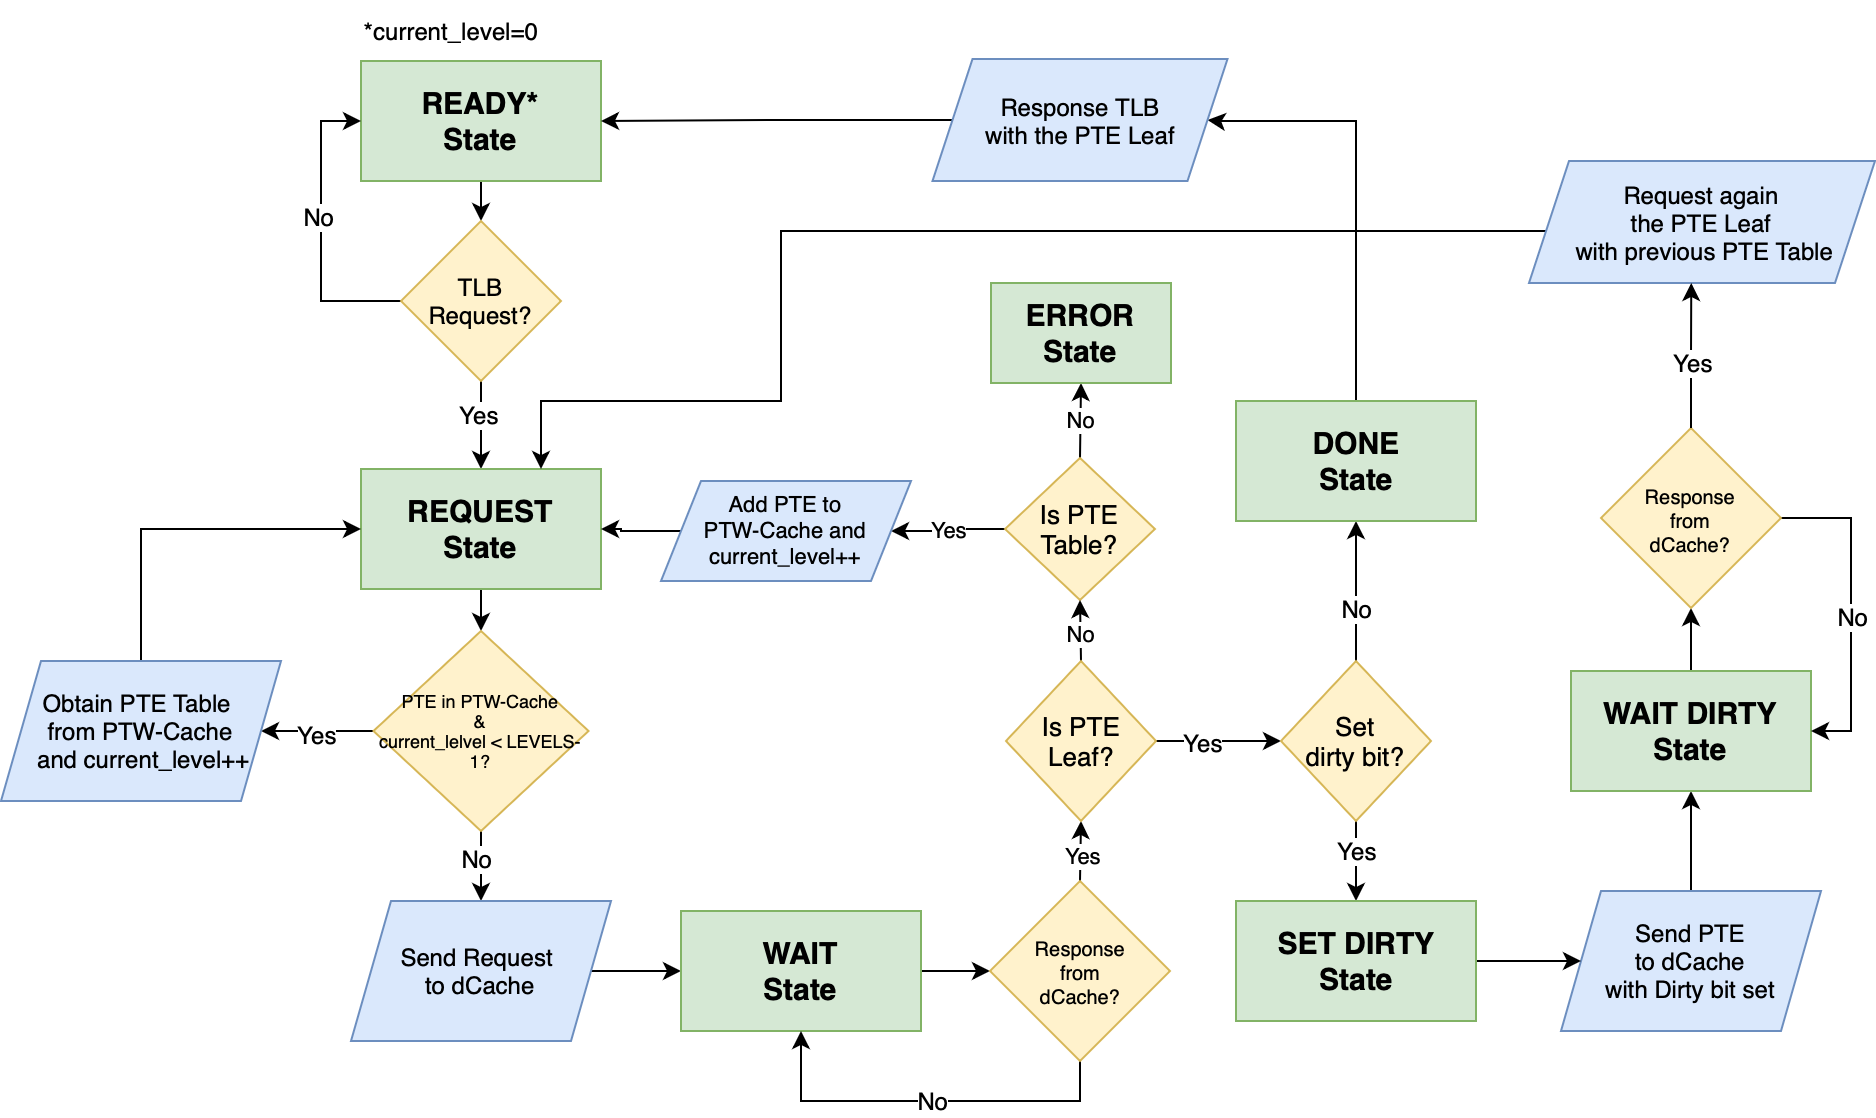

The diagram above was exported from draw.io. Its source (the exported page's mxGraphModel, read from the mxfile embedded in the PNG):
<mxGraphModel dx="2927" dy="1641" grid="1" gridSize="10" guides="1" tooltips="1" connect="1" arrows="1" fold="1" page="1" pageScale="1" pageWidth="1169" pageHeight="827" math="0" shadow="0">
  <root>
    <mxCell id="0" />
    <mxCell id="1" parent="0" />
    <mxCell id="elm3clM6EO58dKyOKj9K-15" style="edgeStyle=orthogonalEdgeStyle;rounded=0;orthogonalLoop=1;jettySize=auto;html=1;exitX=0.5;exitY=1;exitDx=0;exitDy=0;entryX=0.5;entryY=0;entryDx=0;entryDy=0;" parent="1" source="elm3clM6EO58dKyOKj9K-1" target="elm3clM6EO58dKyOKj9K-3" edge="1">
      <mxGeometry relative="1" as="geometry" />
    </mxCell>
    <mxCell id="elm3clM6EO58dKyOKj9K-1" value="READY*&lt;br&gt;State" style="rounded=0;whiteSpace=wrap;html=1;fontSize=15;fillColor=#d5e8d4;strokeColor=#82b366;fontStyle=1" parent="1" vertex="1">
      <mxGeometry x="270" y="130" width="120" height="60" as="geometry" />
    </mxCell>
    <mxCell id="elm3clM6EO58dKyOKj9K-4" style="edgeStyle=orthogonalEdgeStyle;rounded=0;orthogonalLoop=1;jettySize=auto;html=1;exitX=0;exitY=0.5;exitDx=0;exitDy=0;entryX=0;entryY=0.5;entryDx=0;entryDy=0;" parent="1" source="elm3clM6EO58dKyOKj9K-3" target="elm3clM6EO58dKyOKj9K-1" edge="1">
      <mxGeometry relative="1" as="geometry" />
    </mxCell>
    <mxCell id="elm3clM6EO58dKyOKj9K-9" value="No" style="edgeLabel;html=1;align=center;verticalAlign=middle;resizable=0;points=[];fontSize=12;" parent="elm3clM6EO58dKyOKj9K-4" connectable="0" vertex="1">
      <mxGeometry x="0.1022" y="2" relative="1" as="geometry">
        <mxPoint as="offset" />
      </mxGeometry>
    </mxCell>
    <mxCell id="elm3clM6EO58dKyOKj9K-7" style="edgeStyle=orthogonalEdgeStyle;rounded=0;orthogonalLoop=1;jettySize=auto;html=1;exitX=0.5;exitY=1;exitDx=0;exitDy=0;entryX=0.5;entryY=0;entryDx=0;entryDy=0;" parent="1" source="elm3clM6EO58dKyOKj9K-3" target="elm3clM6EO58dKyOKj9K-6" edge="1">
      <mxGeometry relative="1" as="geometry" />
    </mxCell>
    <mxCell id="elm3clM6EO58dKyOKj9K-8" value="Yes" style="edgeLabel;html=1;align=center;verticalAlign=middle;resizable=0;points=[];fontSize=12;" parent="elm3clM6EO58dKyOKj9K-7" connectable="0" vertex="1">
      <mxGeometry x="-0.2727" y="-2" relative="1" as="geometry">
        <mxPoint as="offset" />
      </mxGeometry>
    </mxCell>
    <mxCell id="elm3clM6EO58dKyOKj9K-3" value="TLB&lt;br&gt;Request?" style="rhombus;whiteSpace=wrap;html=1;fillColor=#fff2cc;strokeColor=#d6b656;" parent="1" vertex="1">
      <mxGeometry x="290" y="210" width="80" height="80" as="geometry" />
    </mxCell>
    <mxCell id="elm3clM6EO58dKyOKj9K-16" style="edgeStyle=orthogonalEdgeStyle;rounded=0;orthogonalLoop=1;jettySize=auto;html=1;exitX=0.5;exitY=1;exitDx=0;exitDy=0;entryX=0.5;entryY=0;entryDx=0;entryDy=0;" parent="1" source="elm3clM6EO58dKyOKj9K-6" target="elm3clM6EO58dKyOKj9K-10" edge="1">
      <mxGeometry relative="1" as="geometry" />
    </mxCell>
    <mxCell id="elm3clM6EO58dKyOKj9K-6" value="REQUEST&lt;br&gt;State" style="rounded=0;whiteSpace=wrap;html=1;fontSize=15;fillColor=#d5e8d4;strokeColor=#82b366;fontStyle=1" parent="1" vertex="1">
      <mxGeometry x="270" y="334" width="120" height="60" as="geometry" />
    </mxCell>
    <mxCell id="elm3clM6EO58dKyOKj9K-12" style="edgeStyle=orthogonalEdgeStyle;rounded=0;orthogonalLoop=1;jettySize=auto;html=1;exitX=0;exitY=0.5;exitDx=0;exitDy=0;entryX=1;entryY=0.5;entryDx=0;entryDy=0;" parent="1" source="elm3clM6EO58dKyOKj9K-10" target="elm3clM6EO58dKyOKj9K-11" edge="1">
      <mxGeometry relative="1" as="geometry" />
    </mxCell>
    <mxCell id="elm3clM6EO58dKyOKj9K-14" value="Yes" style="edgeLabel;html=1;align=center;verticalAlign=middle;resizable=0;points=[];fontSize=12;" parent="elm3clM6EO58dKyOKj9K-12" connectable="0" vertex="1">
      <mxGeometry x="0.0256" y="1" relative="1" as="geometry">
        <mxPoint as="offset" />
      </mxGeometry>
    </mxCell>
    <mxCell id="elm3clM6EO58dKyOKj9K-18" style="edgeStyle=orthogonalEdgeStyle;rounded=0;orthogonalLoop=1;jettySize=auto;html=1;exitX=0.5;exitY=1;exitDx=0;exitDy=0;entryX=0.5;entryY=0;entryDx=0;entryDy=0;" parent="1" source="elm3clM6EO58dKyOKj9K-10" target="elm3clM6EO58dKyOKj9K-17" edge="1">
      <mxGeometry relative="1" as="geometry" />
    </mxCell>
    <mxCell id="elm3clM6EO58dKyOKj9K-19" value="No" style="edgeLabel;html=1;align=center;verticalAlign=middle;resizable=0;points=[];fontSize=12;" parent="elm3clM6EO58dKyOKj9K-18" connectable="0" vertex="1">
      <mxGeometry x="-0.2333" y="-3" relative="1" as="geometry">
        <mxPoint as="offset" />
      </mxGeometry>
    </mxCell>
    <mxCell id="elm3clM6EO58dKyOKj9K-10" value="PTE in PTW-Cache&lt;br style=&quot;font-size: 9px;&quot;&gt;&amp;amp; &lt;br style=&quot;font-size: 9px;&quot;&gt;current_lelvel &amp;lt; LEVELS-1?" style="rhombus;whiteSpace=wrap;html=1;fontSize=9;fillColor=#fff2cc;strokeColor=#d6b656;" parent="1" vertex="1">
      <mxGeometry x="276.25" y="415" width="107.5" height="100" as="geometry" />
    </mxCell>
    <mxCell id="elm3clM6EO58dKyOKj9K-13" style="edgeStyle=orthogonalEdgeStyle;rounded=0;orthogonalLoop=1;jettySize=auto;html=1;exitX=0.5;exitY=0;exitDx=0;exitDy=0;entryX=0;entryY=0.5;entryDx=0;entryDy=0;" parent="1" source="elm3clM6EO58dKyOKj9K-11" target="elm3clM6EO58dKyOKj9K-6" edge="1">
      <mxGeometry relative="1" as="geometry" />
    </mxCell>
    <mxCell id="elm3clM6EO58dKyOKj9K-11" value="Obtain PTE Table&amp;nbsp;&lt;br&gt;from PTW-Cache&lt;br&gt;&amp;nbsp;and current_level++" style="shape=parallelogram;perimeter=parallelogramPerimeter;whiteSpace=wrap;html=1;fixedSize=1;fillColor=#dae8fc;strokeColor=#6c8ebf;" parent="1" vertex="1">
      <mxGeometry x="90" y="430" width="140" height="70" as="geometry" />
    </mxCell>
    <mxCell id="elm3clM6EO58dKyOKj9K-21" style="edgeStyle=orthogonalEdgeStyle;rounded=0;orthogonalLoop=1;jettySize=auto;html=1;exitX=1;exitY=0.5;exitDx=0;exitDy=0;entryX=0;entryY=0.5;entryDx=0;entryDy=0;" parent="1" source="elm3clM6EO58dKyOKj9K-17" target="elm3clM6EO58dKyOKj9K-20" edge="1">
      <mxGeometry relative="1" as="geometry" />
    </mxCell>
    <mxCell id="elm3clM6EO58dKyOKj9K-17" value="Send Request&amp;nbsp;&lt;br&gt;to dCache" style="shape=parallelogram;perimeter=parallelogramPerimeter;whiteSpace=wrap;html=1;fixedSize=1;fillColor=#dae8fc;strokeColor=#6c8ebf;" parent="1" vertex="1">
      <mxGeometry x="265" y="550" width="130" height="70" as="geometry" />
    </mxCell>
    <mxCell id="elm3clM6EO58dKyOKj9K-23" style="edgeStyle=orthogonalEdgeStyle;rounded=0;orthogonalLoop=1;jettySize=auto;html=1;exitX=1;exitY=0.5;exitDx=0;exitDy=0;entryX=0;entryY=0.5;entryDx=0;entryDy=0;" parent="1" source="elm3clM6EO58dKyOKj9K-20" target="elm3clM6EO58dKyOKj9K-22" edge="1">
      <mxGeometry relative="1" as="geometry" />
    </mxCell>
    <mxCell id="elm3clM6EO58dKyOKj9K-20" value="WAIT&lt;br&gt;State" style="rounded=0;whiteSpace=wrap;html=1;fontSize=15;fillColor=#d5e8d4;strokeColor=#82b366;fontStyle=1" parent="1" vertex="1">
      <mxGeometry x="430" y="555" width="120" height="60" as="geometry" />
    </mxCell>
    <mxCell id="elm3clM6EO58dKyOKj9K-24" style="edgeStyle=orthogonalEdgeStyle;rounded=0;orthogonalLoop=1;jettySize=auto;html=1;exitX=0.5;exitY=1;exitDx=0;exitDy=0;entryX=0.5;entryY=1;entryDx=0;entryDy=0;" parent="1" source="elm3clM6EO58dKyOKj9K-22" target="elm3clM6EO58dKyOKj9K-20" edge="1">
      <mxGeometry relative="1" as="geometry" />
    </mxCell>
    <mxCell id="elm3clM6EO58dKyOKj9K-25" value="No" style="edgeLabel;html=1;align=center;verticalAlign=middle;resizable=0;points=[];fontSize=12;" parent="elm3clM6EO58dKyOKj9K-24" connectable="0" vertex="1">
      <mxGeometry x="-0.172" y="-1" relative="1" as="geometry">
        <mxPoint x="-13" as="offset" />
      </mxGeometry>
    </mxCell>
    <mxCell id="elm3clM6EO58dKyOKj9K-31" style="edgeStyle=orthogonalEdgeStyle;rounded=0;orthogonalLoop=1;jettySize=auto;html=1;exitX=0.5;exitY=0;exitDx=0;exitDy=0;entryX=0.5;entryY=1;entryDx=0;entryDy=0;" parent="1" source="elm3clM6EO58dKyOKj9K-22" target="elm3clM6EO58dKyOKj9K-27" edge="1">
      <mxGeometry relative="1" as="geometry" />
    </mxCell>
    <mxCell id="elm3clM6EO58dKyOKj9K-32" value="Yes" style="edgeLabel;html=1;align=center;verticalAlign=middle;resizable=0;points=[];" parent="elm3clM6EO58dKyOKj9K-31" connectable="0" vertex="1">
      <mxGeometry x="-0.1549" y="-1" relative="1" as="geometry">
        <mxPoint as="offset" />
      </mxGeometry>
    </mxCell>
    <mxCell id="elm3clM6EO58dKyOKj9K-22" value="Response&lt;br&gt;from &lt;br&gt;dCache?" style="rhombus;whiteSpace=wrap;html=1;fontSize=10;fillColor=#fff2cc;strokeColor=#d6b656;" parent="1" vertex="1">
      <mxGeometry x="584.5" y="540" width="90" height="90" as="geometry" />
    </mxCell>
    <mxCell id="elm3clM6EO58dKyOKj9K-38" value="Yes" style="edgeStyle=orthogonalEdgeStyle;rounded=0;orthogonalLoop=1;jettySize=auto;html=1;exitX=0;exitY=0.5;exitDx=0;exitDy=0;entryX=1;entryY=0.5;entryDx=0;entryDy=0;" parent="1" source="elm3clM6EO58dKyOKj9K-26" target="elm3clM6EO58dKyOKj9K-37" edge="1">
      <mxGeometry relative="1" as="geometry" />
    </mxCell>
    <mxCell id="elm3clM6EO58dKyOKj9K-45" value="No" style="edgeStyle=orthogonalEdgeStyle;rounded=0;orthogonalLoop=1;jettySize=auto;html=1;exitX=0.5;exitY=0;exitDx=0;exitDy=0;entryX=0.5;entryY=1;entryDx=0;entryDy=0;" parent="1" source="elm3clM6EO58dKyOKj9K-26" target="elm3clM6EO58dKyOKj9K-44" edge="1">
      <mxGeometry x="-0.0132" relative="1" as="geometry">
        <mxPoint as="offset" />
      </mxGeometry>
    </mxCell>
    <mxCell id="elm3clM6EO58dKyOKj9K-26" value="Is PTE &lt;br style=&quot;font-size: 13px;&quot;&gt;Table?" style="rhombus;whiteSpace=wrap;html=1;fontSize=13;fillColor=#fff2cc;strokeColor=#d6b656;" parent="1" vertex="1">
      <mxGeometry x="592" y="328.5" width="75" height="71" as="geometry" />
    </mxCell>
    <mxCell id="elm3clM6EO58dKyOKj9K-29" style="edgeStyle=orthogonalEdgeStyle;rounded=0;orthogonalLoop=1;jettySize=auto;html=1;exitX=0.5;exitY=0;exitDx=0;exitDy=0;entryX=0.5;entryY=1;entryDx=0;entryDy=0;" parent="1" source="elm3clM6EO58dKyOKj9K-27" target="elm3clM6EO58dKyOKj9K-26" edge="1">
      <mxGeometry relative="1" as="geometry" />
    </mxCell>
    <mxCell id="elm3clM6EO58dKyOKj9K-33" value="No" style="edgeLabel;html=1;align=center;verticalAlign=middle;resizable=0;points=[];" parent="elm3clM6EO58dKyOKj9K-29" connectable="0" vertex="1">
      <mxGeometry x="-0.1111" relative="1" as="geometry">
        <mxPoint as="offset" />
      </mxGeometry>
    </mxCell>
    <mxCell id="elm3clM6EO58dKyOKj9K-35" style="edgeStyle=orthogonalEdgeStyle;rounded=0;orthogonalLoop=1;jettySize=auto;html=1;exitX=1;exitY=0.5;exitDx=0;exitDy=0;entryX=0;entryY=0.5;entryDx=0;entryDy=0;" parent="1" source="elm3clM6EO58dKyOKj9K-27" target="elm3clM6EO58dKyOKj9K-34" edge="1">
      <mxGeometry relative="1" as="geometry" />
    </mxCell>
    <mxCell id="elm3clM6EO58dKyOKj9K-36" value="Yes" style="edgeLabel;html=1;align=center;verticalAlign=middle;resizable=0;points=[];fontSize=12;" parent="elm3clM6EO58dKyOKj9K-35" connectable="0" vertex="1">
      <mxGeometry x="-0.0347" y="1" relative="1" as="geometry">
        <mxPoint x="-7" y="1" as="offset" />
      </mxGeometry>
    </mxCell>
    <mxCell id="elm3clM6EO58dKyOKj9K-27" value="Is PTE &lt;br style=&quot;font-size: 13px;&quot;&gt;Leaf?" style="rhombus;whiteSpace=wrap;html=1;fontSize=13;fillColor=#fff2cc;strokeColor=#d6b656;" parent="1" vertex="1">
      <mxGeometry x="592.5" y="430" width="75" height="80" as="geometry" />
    </mxCell>
    <mxCell id="elm3clM6EO58dKyOKj9K-41" style="edgeStyle=orthogonalEdgeStyle;rounded=0;orthogonalLoop=1;jettySize=auto;html=1;exitX=0.5;exitY=0;exitDx=0;exitDy=0;entryX=0.5;entryY=1;entryDx=0;entryDy=0;" parent="1" source="elm3clM6EO58dKyOKj9K-34" target="elm3clM6EO58dKyOKj9K-40" edge="1">
      <mxGeometry relative="1" as="geometry" />
    </mxCell>
    <mxCell id="elm3clM6EO58dKyOKj9K-43" value="No" style="edgeLabel;html=1;align=center;verticalAlign=middle;resizable=0;points=[];fontSize=12;" parent="elm3clM6EO58dKyOKj9K-41" connectable="0" vertex="1">
      <mxGeometry x="-0.2932" y="-1" relative="1" as="geometry">
        <mxPoint x="-1" y="-2" as="offset" />
      </mxGeometry>
    </mxCell>
    <mxCell id="elm3clM6EO58dKyOKj9K-50" style="edgeStyle=orthogonalEdgeStyle;rounded=0;orthogonalLoop=1;jettySize=auto;html=1;exitX=0.5;exitY=1;exitDx=0;exitDy=0;entryX=0.5;entryY=0;entryDx=0;entryDy=0;" parent="1" source="elm3clM6EO58dKyOKj9K-34" target="elm3clM6EO58dKyOKj9K-49" edge="1">
      <mxGeometry relative="1" as="geometry" />
    </mxCell>
    <mxCell id="elm3clM6EO58dKyOKj9K-51" value="Yes" style="edgeLabel;html=1;align=center;verticalAlign=middle;resizable=0;points=[];fontSize=12;" parent="elm3clM6EO58dKyOKj9K-50" connectable="0" vertex="1">
      <mxGeometry x="-0.3" y="2" relative="1" as="geometry">
        <mxPoint x="-2" as="offset" />
      </mxGeometry>
    </mxCell>
    <mxCell id="elm3clM6EO58dKyOKj9K-34" value="Set &lt;br&gt;dirty bit?" style="rhombus;whiteSpace=wrap;html=1;fontSize=13;fillColor=#fff2cc;strokeColor=#d6b656;" parent="1" vertex="1">
      <mxGeometry x="730" y="430" width="75" height="80" as="geometry" />
    </mxCell>
    <mxCell id="elm3clM6EO58dKyOKj9K-39" style="edgeStyle=orthogonalEdgeStyle;rounded=0;orthogonalLoop=1;jettySize=auto;html=1;exitX=0;exitY=0.5;exitDx=0;exitDy=0;entryX=1;entryY=0.5;entryDx=0;entryDy=0;" parent="1" source="elm3clM6EO58dKyOKj9K-37" target="elm3clM6EO58dKyOKj9K-6" edge="1">
      <mxGeometry relative="1" as="geometry" />
    </mxCell>
    <mxCell id="elm3clM6EO58dKyOKj9K-37" value="Add PTE to &lt;br&gt;PTW-Cache and current_level++" style="shape=parallelogram;perimeter=parallelogramPerimeter;whiteSpace=wrap;html=1;fixedSize=1;fontSize=11;fillColor=#dae8fc;strokeColor=#6c8ebf;" parent="1" vertex="1">
      <mxGeometry x="420" y="340" width="125" height="50" as="geometry" />
    </mxCell>
    <mxCell id="elm3clM6EO58dKyOKj9K-67" style="edgeStyle=orthogonalEdgeStyle;rounded=0;orthogonalLoop=1;jettySize=auto;html=1;exitX=0.5;exitY=0;exitDx=0;exitDy=0;entryX=1;entryY=0.5;entryDx=0;entryDy=0;" parent="1" source="elm3clM6EO58dKyOKj9K-40" target="elm3clM6EO58dKyOKj9K-65" edge="1">
      <mxGeometry relative="1" as="geometry">
        <Array as="points">
          <mxPoint x="768" y="160" />
          <mxPoint x="698" y="160" />
        </Array>
      </mxGeometry>
    </mxCell>
    <mxCell id="elm3clM6EO58dKyOKj9K-40" value="DONE&lt;br&gt;State" style="rounded=0;whiteSpace=wrap;html=1;fontSize=15;fillColor=#d5e8d4;strokeColor=#82b366;fontStyle=1" parent="1" vertex="1">
      <mxGeometry x="707.5" y="300" width="120" height="60" as="geometry" />
    </mxCell>
    <mxCell id="elm3clM6EO58dKyOKj9K-44" value="ERROR&lt;br&gt;State" style="rounded=0;whiteSpace=wrap;html=1;fontSize=15;fillColor=#d5e8d4;strokeColor=#82b366;fontStyle=1" parent="1" vertex="1">
      <mxGeometry x="585" y="241" width="90" height="50" as="geometry" />
    </mxCell>
    <mxCell id="elm3clM6EO58dKyOKj9K-54" style="edgeStyle=orthogonalEdgeStyle;rounded=0;orthogonalLoop=1;jettySize=auto;html=1;exitX=0.5;exitY=0;exitDx=0;exitDy=0;entryX=0.5;entryY=1;entryDx=0;entryDy=0;" parent="1" source="elm3clM6EO58dKyOKj9K-46" target="elm3clM6EO58dKyOKj9K-53" edge="1">
      <mxGeometry relative="1" as="geometry" />
    </mxCell>
    <mxCell id="elm3clM6EO58dKyOKj9K-46" value="Send PTE &lt;br&gt;to dCache&lt;br&gt;with Dirty bit set" style="shape=parallelogram;perimeter=parallelogramPerimeter;whiteSpace=wrap;html=1;fixedSize=1;fillColor=#dae8fc;strokeColor=#6c8ebf;" parent="1" vertex="1">
      <mxGeometry x="870" y="545" width="130" height="70" as="geometry" />
    </mxCell>
    <mxCell id="elm3clM6EO58dKyOKj9K-52" style="edgeStyle=orthogonalEdgeStyle;rounded=0;orthogonalLoop=1;jettySize=auto;html=1;exitX=1;exitY=0.5;exitDx=0;exitDy=0;entryX=0;entryY=0.5;entryDx=0;entryDy=0;" parent="1" source="elm3clM6EO58dKyOKj9K-49" target="elm3clM6EO58dKyOKj9K-46" edge="1">
      <mxGeometry relative="1" as="geometry" />
    </mxCell>
    <mxCell id="elm3clM6EO58dKyOKj9K-49" value="SET DIRTY&lt;br&gt;State" style="rounded=0;whiteSpace=wrap;html=1;fontSize=15;fillColor=#d5e8d4;strokeColor=#82b366;fontStyle=1" parent="1" vertex="1">
      <mxGeometry x="707.5" y="550" width="120" height="60" as="geometry" />
    </mxCell>
    <mxCell id="elm3clM6EO58dKyOKj9K-57" style="edgeStyle=orthogonalEdgeStyle;rounded=0;orthogonalLoop=1;jettySize=auto;html=1;exitX=0.5;exitY=0;exitDx=0;exitDy=0;entryX=0.5;entryY=1;entryDx=0;entryDy=0;" parent="1" source="elm3clM6EO58dKyOKj9K-53" target="elm3clM6EO58dKyOKj9K-55" edge="1">
      <mxGeometry relative="1" as="geometry" />
    </mxCell>
    <mxCell id="elm3clM6EO58dKyOKj9K-53" value="WAIT DIRTY&lt;br&gt;State" style="rounded=0;whiteSpace=wrap;html=1;fontSize=15;fillColor=#d5e8d4;strokeColor=#82b366;fontStyle=1" parent="1" vertex="1">
      <mxGeometry x="875" y="435" width="120" height="60" as="geometry" />
    </mxCell>
    <mxCell id="elm3clM6EO58dKyOKj9K-58" style="edgeStyle=orthogonalEdgeStyle;rounded=0;orthogonalLoop=1;jettySize=auto;html=1;exitX=1;exitY=0.5;exitDx=0;exitDy=0;entryX=1;entryY=0.5;entryDx=0;entryDy=0;" parent="1" source="elm3clM6EO58dKyOKj9K-55" target="elm3clM6EO58dKyOKj9K-53" edge="1">
      <mxGeometry relative="1" as="geometry" />
    </mxCell>
    <mxCell id="elm3clM6EO58dKyOKj9K-59" value="No" style="edgeLabel;html=1;align=center;verticalAlign=middle;resizable=0;points=[];fontSize=12;" parent="elm3clM6EO58dKyOKj9K-58" connectable="0" vertex="1">
      <mxGeometry x="-0.2593" relative="1" as="geometry">
        <mxPoint y="24" as="offset" />
      </mxGeometry>
    </mxCell>
    <mxCell id="elm3clM6EO58dKyOKj9K-55" value="Response&lt;br&gt;from &lt;br&gt;dCache?" style="rhombus;whiteSpace=wrap;html=1;fontSize=10;fillColor=#fff2cc;strokeColor=#d6b656;" parent="1" vertex="1">
      <mxGeometry x="890" y="313.5" width="90" height="90" as="geometry" />
    </mxCell>
    <mxCell id="elm3clM6EO58dKyOKj9K-63" style="edgeStyle=orthogonalEdgeStyle;rounded=0;orthogonalLoop=1;jettySize=auto;html=1;exitX=0;exitY=0.5;exitDx=0;exitDy=0;entryX=0.75;entryY=0;entryDx=0;entryDy=0;" parent="1" source="elm3clM6EO58dKyOKj9K-60" target="elm3clM6EO58dKyOKj9K-6" edge="1">
      <mxGeometry relative="1" as="geometry">
        <Array as="points">
          <mxPoint x="480" y="215" />
          <mxPoint x="480" y="300" />
          <mxPoint x="360" y="300" />
        </Array>
      </mxGeometry>
    </mxCell>
    <mxCell id="elm3clM6EO58dKyOKj9K-60" value="Request again&lt;br style=&quot;font-size: 12px;&quot;&gt;the PTE Leaf&lt;br style=&quot;font-size: 12px;&quot;&gt;&amp;nbsp;with previous PTE Table" style="shape=parallelogram;perimeter=parallelogramPerimeter;whiteSpace=wrap;html=1;fixedSize=1;fontSize=12;fillColor=#dae8fc;strokeColor=#6c8ebf;" parent="1" vertex="1">
      <mxGeometry x="854" y="180" width="173" height="61" as="geometry" />
    </mxCell>
    <mxCell id="elm3clM6EO58dKyOKj9K-61" style="edgeStyle=orthogonalEdgeStyle;rounded=0;orthogonalLoop=1;jettySize=auto;html=1;exitX=0.5;exitY=0;exitDx=0;exitDy=0;entryX=0.469;entryY=1;entryDx=0;entryDy=0;entryPerimeter=0;" parent="1" source="elm3clM6EO58dKyOKj9K-55" target="elm3clM6EO58dKyOKj9K-60" edge="1">
      <mxGeometry relative="1" as="geometry" />
    </mxCell>
    <mxCell id="elm3clM6EO58dKyOKj9K-62" value="Yes" style="edgeLabel;html=1;align=center;verticalAlign=middle;resizable=0;points=[];fontSize=12;" parent="elm3clM6EO58dKyOKj9K-61" connectable="0" vertex="1">
      <mxGeometry x="-0.0934" relative="1" as="geometry">
        <mxPoint as="offset" />
      </mxGeometry>
    </mxCell>
    <mxCell id="elm3clM6EO58dKyOKj9K-64" value="*current_level=0" style="text;html=1;align=center;verticalAlign=middle;resizable=0;points=[];autosize=1;strokeColor=none;fillColor=none;" parent="1" vertex="1">
      <mxGeometry x="260" y="100" width="110" height="30" as="geometry" />
    </mxCell>
    <mxCell id="elm3clM6EO58dKyOKj9K-66" style="edgeStyle=orthogonalEdgeStyle;rounded=0;orthogonalLoop=1;jettySize=auto;html=1;exitX=0;exitY=0.5;exitDx=0;exitDy=0;entryX=1;entryY=0.5;entryDx=0;entryDy=0;" parent="1" source="elm3clM6EO58dKyOKj9K-65" target="elm3clM6EO58dKyOKj9K-1" edge="1">
      <mxGeometry relative="1" as="geometry" />
    </mxCell>
    <mxCell id="elm3clM6EO58dKyOKj9K-65" value="Response TLB&lt;br&gt;with the PTE Leaf" style="shape=parallelogram;perimeter=parallelogramPerimeter;whiteSpace=wrap;html=1;fixedSize=1;fontSize=12;fillColor=#dae8fc;strokeColor=#6c8ebf;" parent="1" vertex="1">
      <mxGeometry x="555.75" y="129" width="147.5" height="61" as="geometry" />
    </mxCell>
  </root>
</mxGraphModel>